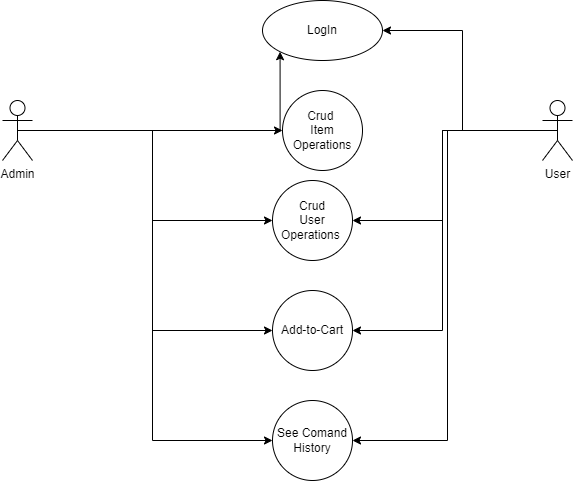

The diagram above was exported from draw.io. Its source (the exported page's mxGraphModel, read from the mxfile embedded in the PNG):
<mxGraphModel dx="1038" dy="689" grid="1" gridSize="10" guides="1" tooltips="1" connect="1" arrows="1" fold="1" page="1" pageScale="1" pageWidth="827" pageHeight="1169" math="0" shadow="0">
  <root>
    <mxCell id="0" />
    <mxCell id="1" parent="0" />
    <mxCell id="owzbqeB0UWY7btn2ng19-21" style="edgeStyle=orthogonalEdgeStyle;rounded=0;orthogonalLoop=1;jettySize=auto;html=1;entryX=0;entryY=0.5;entryDx=0;entryDy=0;" parent="1" source="owzbqeB0UWY7btn2ng19-1" target="owzbqeB0UWY7btn2ng19-11" edge="1">
      <mxGeometry relative="1" as="geometry" />
    </mxCell>
    <mxCell id="owzbqeB0UWY7btn2ng19-22" style="edgeStyle=orthogonalEdgeStyle;rounded=0;orthogonalLoop=1;jettySize=auto;html=1;exitX=0.5;exitY=0.5;exitDx=0;exitDy=0;exitPerimeter=0;entryX=0;entryY=0.5;entryDx=0;entryDy=0;" parent="1" source="owzbqeB0UWY7btn2ng19-1" target="owzbqeB0UWY7btn2ng19-14" edge="1">
      <mxGeometry relative="1" as="geometry" />
    </mxCell>
    <mxCell id="owzbqeB0UWY7btn2ng19-29" style="edgeStyle=orthogonalEdgeStyle;rounded=0;orthogonalLoop=1;jettySize=auto;html=1;exitX=0.5;exitY=0.5;exitDx=0;exitDy=0;exitPerimeter=0;entryX=0;entryY=1;entryDx=0;entryDy=0;" parent="1" source="owzbqeB0UWY7btn2ng19-1" target="owzbqeB0UWY7btn2ng19-28" edge="1">
      <mxGeometry relative="1" as="geometry" />
    </mxCell>
    <mxCell id="sca8JIJoBVQQnjVtZKIa-9" style="edgeStyle=orthogonalEdgeStyle;rounded=0;orthogonalLoop=1;jettySize=auto;html=1;entryX=0;entryY=0.5;entryDx=0;entryDy=0;" edge="1" parent="1" source="owzbqeB0UWY7btn2ng19-1" target="sca8JIJoBVQQnjVtZKIa-2">
      <mxGeometry relative="1" as="geometry" />
    </mxCell>
    <mxCell id="sca8JIJoBVQQnjVtZKIa-10" style="edgeStyle=orthogonalEdgeStyle;rounded=0;orthogonalLoop=1;jettySize=auto;html=1;entryX=0;entryY=0.5;entryDx=0;entryDy=0;" edge="1" parent="1" source="owzbqeB0UWY7btn2ng19-1" target="sca8JIJoBVQQnjVtZKIa-3">
      <mxGeometry relative="1" as="geometry" />
    </mxCell>
    <mxCell id="owzbqeB0UWY7btn2ng19-1" value="Admin" style="shape=umlActor;verticalLabelPosition=bottom;verticalAlign=top;html=1;outlineConnect=0;" parent="1" vertex="1">
      <mxGeometry x="130" y="120" width="30" height="60" as="geometry" />
    </mxCell>
    <mxCell id="sca8JIJoBVQQnjVtZKIa-4" style="edgeStyle=orthogonalEdgeStyle;rounded=0;orthogonalLoop=1;jettySize=auto;html=1;exitX=0.5;exitY=0.5;exitDx=0;exitDy=0;exitPerimeter=0;entryX=1;entryY=0.5;entryDx=0;entryDy=0;" edge="1" parent="1" source="owzbqeB0UWY7btn2ng19-2" target="owzbqeB0UWY7btn2ng19-14">
      <mxGeometry relative="1" as="geometry">
        <Array as="points">
          <mxPoint x="570" y="150" />
          <mxPoint x="570" y="240" />
        </Array>
      </mxGeometry>
    </mxCell>
    <mxCell id="sca8JIJoBVQQnjVtZKIa-6" style="edgeStyle=orthogonalEdgeStyle;rounded=0;orthogonalLoop=1;jettySize=auto;html=1;entryX=1;entryY=0.5;entryDx=0;entryDy=0;" edge="1" parent="1" source="owzbqeB0UWY7btn2ng19-2" target="owzbqeB0UWY7btn2ng19-28">
      <mxGeometry relative="1" as="geometry" />
    </mxCell>
    <mxCell id="sca8JIJoBVQQnjVtZKIa-7" style="edgeStyle=orthogonalEdgeStyle;rounded=0;orthogonalLoop=1;jettySize=auto;html=1;entryX=1;entryY=0.5;entryDx=0;entryDy=0;" edge="1" parent="1" source="owzbqeB0UWY7btn2ng19-2" target="sca8JIJoBVQQnjVtZKIa-2">
      <mxGeometry relative="1" as="geometry">
        <Array as="points">
          <mxPoint x="570" y="150" />
          <mxPoint x="570" y="350" />
        </Array>
      </mxGeometry>
    </mxCell>
    <mxCell id="sca8JIJoBVQQnjVtZKIa-8" style="edgeStyle=orthogonalEdgeStyle;rounded=0;orthogonalLoop=1;jettySize=auto;html=1;entryX=1;entryY=0.5;entryDx=0;entryDy=0;" edge="1" parent="1" source="owzbqeB0UWY7btn2ng19-2" target="sca8JIJoBVQQnjVtZKIa-3">
      <mxGeometry relative="1" as="geometry" />
    </mxCell>
    <mxCell id="owzbqeB0UWY7btn2ng19-2" value="User" style="shape=umlActor;verticalLabelPosition=bottom;verticalAlign=top;html=1;outlineConnect=0;" parent="1" vertex="1">
      <mxGeometry x="670" y="120" width="30" height="60" as="geometry" />
    </mxCell>
    <mxCell id="owzbqeB0UWY7btn2ng19-11" value="Crud&amp;nbsp;&lt;br&gt;Item&lt;br&gt;Operations" style="ellipse;whiteSpace=wrap;html=1;aspect=fixed;" parent="1" vertex="1">
      <mxGeometry x="410" y="110" width="80" height="80" as="geometry" />
    </mxCell>
    <mxCell id="owzbqeB0UWY7btn2ng19-14" value="Crud&lt;br&gt;User Operations&amp;nbsp;" style="ellipse;whiteSpace=wrap;html=1;aspect=fixed;" parent="1" vertex="1">
      <mxGeometry x="400" y="200" width="80" height="80" as="geometry" />
    </mxCell>
    <mxCell id="owzbqeB0UWY7btn2ng19-28" value="LogIn" style="ellipse;whiteSpace=wrap;html=1;" parent="1" vertex="1">
      <mxGeometry x="390" y="20" width="120" height="60" as="geometry" />
    </mxCell>
    <mxCell id="sca8JIJoBVQQnjVtZKIa-2" value="Add-to-Cart" style="ellipse;whiteSpace=wrap;html=1;aspect=fixed;" vertex="1" parent="1">
      <mxGeometry x="400" y="310" width="80" height="80" as="geometry" />
    </mxCell>
    <mxCell id="sca8JIJoBVQQnjVtZKIa-3" value="See Comand History" style="ellipse;whiteSpace=wrap;html=1;aspect=fixed;" vertex="1" parent="1">
      <mxGeometry x="400" y="420" width="80" height="80" as="geometry" />
    </mxCell>
  </root>
</mxGraphModel>